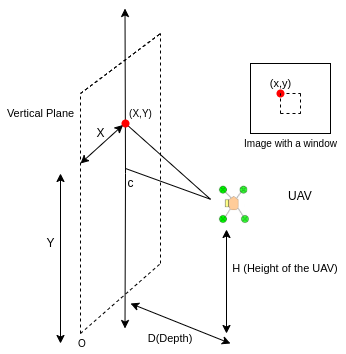

The diagram above was exported from draw.io. Its source (the exported page's mxGraphModel, read from the mxfile embedded in the PNG):
<mxGraphModel dx="801" dy="465" grid="1" gridSize="2" guides="1" tooltips="1" connect="1" arrows="1" fold="1" page="1" pageScale="1" pageWidth="827" pageHeight="1169" math="0" shadow="0">
  <root>
    <mxCell id="0" />
    <mxCell id="1" parent="0" />
    <mxCell id="TunZewqRJG9dawhZfsos-1" value="" style="endArrow=none;html=1;rounded=0;dashed=1;" parent="1" edge="1">
      <mxGeometry width="50" height="50" relative="1" as="geometry">
        <mxPoint x="120" y="360" as="sourcePoint" />
        <mxPoint x="120" y="120" as="targetPoint" />
        <Array as="points">
          <mxPoint x="120" y="260" />
        </Array>
      </mxGeometry>
    </mxCell>
    <mxCell id="TunZewqRJG9dawhZfsos-2" value="" style="endArrow=none;html=1;rounded=0;dashed=1;" parent="1" edge="1">
      <mxGeometry width="50" height="50" relative="1" as="geometry">
        <mxPoint x="120" y="120" as="sourcePoint" />
        <mxPoint x="200" y="60" as="targetPoint" />
      </mxGeometry>
    </mxCell>
    <mxCell id="TunZewqRJG9dawhZfsos-3" value="" style="endArrow=none;html=1;rounded=0;dashed=1;startArrow=none;" parent="1" edge="1">
      <mxGeometry width="50" height="50" relative="1" as="geometry">
        <mxPoint x="120" y="360" as="sourcePoint" />
        <mxPoint x="200" y="290" as="targetPoint" />
      </mxGeometry>
    </mxCell>
    <mxCell id="TunZewqRJG9dawhZfsos-4" value="" style="endArrow=none;dashed=1;html=1;rounded=0;" parent="1" edge="1">
      <mxGeometry width="50" height="50" relative="1" as="geometry">
        <mxPoint x="200" y="290" as="sourcePoint" />
        <mxPoint x="200" y="60" as="targetPoint" />
      </mxGeometry>
    </mxCell>
    <mxCell id="TunZewqRJG9dawhZfsos-6" value="c" style="text;html=1;align=center;verticalAlign=middle;resizable=0;points=[];autosize=1;strokeColor=none;fillColor=none;" parent="1" vertex="1">
      <mxGeometry x="160" y="200" width="20" height="20" as="geometry" />
    </mxCell>
    <mxCell id="TunZewqRJG9dawhZfsos-7" value="" style="endArrow=classic;startArrow=classic;html=1;rounded=0;" parent="1" edge="1">
      <mxGeometry width="50" height="50" relative="1" as="geometry">
        <mxPoint x="164.5" y="355" as="sourcePoint" />
        <mxPoint x="164.5" y="35" as="targetPoint" />
        <Array as="points">
          <mxPoint x="165" y="200" />
        </Array>
      </mxGeometry>
    </mxCell>
    <mxCell id="TunZewqRJG9dawhZfsos-9" value="" style="endArrow=none;html=1;rounded=0;exitX=0;exitY=0.5;exitDx=0;exitDy=0;" parent="1" edge="1">
      <mxGeometry width="50" height="50" relative="1" as="geometry">
        <mxPoint x="250" y="225.77499999999998" as="sourcePoint" />
        <mxPoint x="165" y="195" as="targetPoint" />
      </mxGeometry>
    </mxCell>
    <mxCell id="TunZewqRJG9dawhZfsos-12" value="&lt;font style=&quot;font-size: 11px&quot;&gt;&lt;font&gt;H (Height of the UAV&lt;/font&gt;)&lt;/font&gt;" style="text;html=1;strokeColor=none;fillColor=none;align=center;verticalAlign=middle;whiteSpace=wrap;rounded=0;" parent="1" vertex="1">
      <mxGeometry x="270" y="270" width="110" height="50" as="geometry" />
    </mxCell>
    <mxCell id="TunZewqRJG9dawhZfsos-13" value="" style="endArrow=none;html=1;rounded=0;entryX=0;entryY=0.5;entryDx=0;entryDy=0;startArrow=none;" parent="1" source="TunZewqRJG9dawhZfsos-36" edge="1">
      <mxGeometry width="50" height="50" relative="1" as="geometry">
        <mxPoint x="170" y="150" as="sourcePoint" />
        <mxPoint x="250" y="225.77499999999998" as="targetPoint" />
      </mxGeometry>
    </mxCell>
    <mxCell id="TunZewqRJG9dawhZfsos-16" value="&lt;font style=&quot;font-size: 11px&quot;&gt;D(Depth)&lt;/font&gt;" style="text;html=1;strokeColor=none;fillColor=none;align=center;verticalAlign=middle;whiteSpace=wrap;rounded=0;" parent="1" vertex="1">
      <mxGeometry x="180" y="350" width="60" height="30" as="geometry" />
    </mxCell>
    <mxCell id="TunZewqRJG9dawhZfsos-17" value="UAV" style="text;html=1;strokeColor=none;fillColor=none;align=center;verticalAlign=middle;whiteSpace=wrap;rounded=0;" parent="1" vertex="1">
      <mxGeometry x="310" y="207.82" width="60" height="30" as="geometry" />
    </mxCell>
    <mxCell id="TunZewqRJG9dawhZfsos-19" value="X" style="text;html=1;align=center;verticalAlign=middle;resizable=0;points=[];autosize=1;strokeColor=none;fillColor=none;" parent="1" vertex="1">
      <mxGeometry x="130" y="150" width="20" height="20" as="geometry" />
    </mxCell>
    <mxCell id="TunZewqRJG9dawhZfsos-22" value="&lt;font style=&quot;font-size: 10px&quot;&gt;Image with a window&lt;/font&gt;" style="text;html=1;align=center;verticalAlign=middle;resizable=0;points=[];autosize=1;strokeColor=none;fillColor=none;" parent="1" vertex="1">
      <mxGeometry x="275" y="160" width="110" height="20" as="geometry" />
    </mxCell>
    <mxCell id="TunZewqRJG9dawhZfsos-36" value="" style="shape=waypoint;sketch=0;fillStyle=solid;size=6;pointerEvents=1;points=[];fillColor=none;resizable=0;rotatable=0;perimeter=centerPerimeter;snapToPoint=1;fontSize=10;strokeColor=#FF0000;strokeWidth=2;" parent="1" vertex="1">
      <mxGeometry x="145" y="130" width="40" height="40" as="geometry" />
    </mxCell>
    <mxCell id="TunZewqRJG9dawhZfsos-37" value="" style="endArrow=none;html=1;rounded=0;entryDx=0;entryDy=0;" parent="1" target="TunZewqRJG9dawhZfsos-36" edge="1">
      <mxGeometry width="50" height="50" relative="1" as="geometry">
        <mxPoint x="165" y="150" as="sourcePoint" />
        <mxPoint x="250" y="225.77499999999998" as="targetPoint" />
      </mxGeometry>
    </mxCell>
    <mxCell id="TunZewqRJG9dawhZfsos-39" value="(X,Y)" style="text;html=1;align=center;verticalAlign=middle;resizable=0;points=[];autosize=1;strokeColor=none;fillColor=none;fontSize=10;" parent="1" vertex="1">
      <mxGeometry x="160" y="130" width="40" height="20" as="geometry" />
    </mxCell>
    <mxCell id="TunZewqRJG9dawhZfsos-40" value="&amp;nbsp;O" style="text;html=1;align=center;verticalAlign=middle;resizable=0;points=[];autosize=1;strokeColor=none;fillColor=none;fontSize=10;" parent="1" vertex="1">
      <mxGeometry x="105" y="360" width="30" height="20" as="geometry" />
    </mxCell>
    <mxCell id="TunZewqRJG9dawhZfsos-42" value="" style="endArrow=none;html=1;rounded=0;dashed=1;" parent="1" edge="1">
      <mxGeometry width="50" height="50" relative="1" as="geometry">
        <mxPoint x="120" y="360" as="sourcePoint" />
        <mxPoint x="120" y="360" as="targetPoint" />
      </mxGeometry>
    </mxCell>
    <mxCell id="TunZewqRJG9dawhZfsos-47" value="" style="endArrow=classic;startArrow=classic;html=1;rounded=0;fontSize=12;" parent="1" edge="1">
      <mxGeometry width="50" height="50" relative="1" as="geometry">
        <mxPoint x="100" y="200" as="sourcePoint" />
        <mxPoint x="100" y="370" as="targetPoint" />
      </mxGeometry>
    </mxCell>
    <mxCell id="TunZewqRJG9dawhZfsos-48" value="Y" style="text;html=1;align=center;verticalAlign=middle;resizable=0;points=[];autosize=1;strokeColor=none;fillColor=none;fontSize=12;" parent="1" vertex="1">
      <mxGeometry x="80" y="260" width="20" height="20" as="geometry" />
    </mxCell>
    <mxCell id="TunZewqRJG9dawhZfsos-49" value="" style="endArrow=classic;startArrow=classic;html=1;rounded=0;fontSize=12;entryX=0.064;entryY=1.074;entryDx=0;entryDy=0;entryPerimeter=0;" parent="1" target="TunZewqRJG9dawhZfsos-39" edge="1">
      <mxGeometry width="50" height="50" relative="1" as="geometry">
        <mxPoint x="120" y="190" as="sourcePoint" />
        <mxPoint x="260" y="210" as="targetPoint" />
      </mxGeometry>
    </mxCell>
    <mxCell id="TunZewqRJG9dawhZfsos-52" value="" style="endArrow=classic;startArrow=classic;html=1;rounded=0;fontSize=12;" parent="1" edge="1">
      <mxGeometry width="50" height="50" relative="1" as="geometry">
        <mxPoint x="266" y="360" as="sourcePoint" />
        <mxPoint x="266" y="256" as="targetPoint" />
      </mxGeometry>
    </mxCell>
    <mxCell id="TunZewqRJG9dawhZfsos-55" value="" style="endArrow=classic;startArrow=classic;html=1;rounded=0;fontSize=10;" parent="1" edge="1">
      <mxGeometry width="50" height="50" relative="1" as="geometry">
        <mxPoint x="170" y="330" as="sourcePoint" />
        <mxPoint x="270" y="370" as="targetPoint" />
      </mxGeometry>
    </mxCell>
    <mxCell id="TunZewqRJG9dawhZfsos-58" value="Vertical Plane" style="text;html=1;align=center;verticalAlign=middle;resizable=0;points=[];autosize=1;strokeColor=none;fillColor=none;fontSize=11;" parent="1" vertex="1">
      <mxGeometry x="40" y="130" width="80" height="20" as="geometry" />
    </mxCell>
    <mxCell id="TunZewqRJG9dawhZfsos-59" value="" style="endArrow=none;html=1;rounded=0;dashed=1;" parent="1" edge="1">
      <mxGeometry width="50" height="50" relative="1" as="geometry">
        <mxPoint x="120" y="120" as="sourcePoint" />
        <mxPoint x="200" y="60" as="targetPoint" />
      </mxGeometry>
    </mxCell>
    <mxCell id="TunZewqRJG9dawhZfsos-73" value="" style="endArrow=none;dashed=1;html=1;rounded=0;fontSize=11;fillOpacity=0;exitX=0.422;exitY=1.035;exitDx=0;exitDy=0;exitPerimeter=0;" parent="1" edge="1">
      <mxGeometry width="50" height="50" relative="1" as="geometry">
        <mxPoint x="315" y="120" as="sourcePoint" />
        <mxPoint x="315" y="120" as="targetPoint" />
      </mxGeometry>
    </mxCell>
    <mxCell id="TunZewqRJG9dawhZfsos-78" value="" style="endArrow=none;dashed=1;html=1;rounded=0;fontSize=11;" parent="1" edge="1">
      <mxGeometry width="50" height="50" relative="1" as="geometry">
        <mxPoint x="320" y="120" as="sourcePoint" />
        <mxPoint x="340" y="120" as="targetPoint" />
      </mxGeometry>
    </mxCell>
    <mxCell id="TunZewqRJG9dawhZfsos-80" value="" style="endArrow=none;dashed=1;html=1;rounded=0;fontSize=11;startArrow=none;" parent="1" source="TunZewqRJG9dawhZfsos-84" edge="1">
      <mxGeometry width="50" height="50" relative="1" as="geometry">
        <mxPoint x="320" y="140" as="sourcePoint" />
        <mxPoint x="320" y="120" as="targetPoint" />
      </mxGeometry>
    </mxCell>
    <mxCell id="TunZewqRJG9dawhZfsos-81" value="" style="endArrow=none;dashed=1;html=1;rounded=0;fontSize=11;" parent="1" edge="1">
      <mxGeometry width="50" height="50" relative="1" as="geometry">
        <mxPoint x="320" y="140" as="sourcePoint" />
        <mxPoint x="340" y="140" as="targetPoint" />
      </mxGeometry>
    </mxCell>
    <mxCell id="TunZewqRJG9dawhZfsos-82" value="" style="endArrow=none;dashed=1;html=1;rounded=0;fontSize=11;" parent="1" edge="1">
      <mxGeometry width="50" height="50" relative="1" as="geometry">
        <mxPoint x="340" y="120" as="sourcePoint" />
        <mxPoint x="340" y="140" as="targetPoint" />
      </mxGeometry>
    </mxCell>
    <mxCell id="TunZewqRJG9dawhZfsos-84" value="" style="shape=waypoint;sketch=0;fillStyle=solid;size=6;pointerEvents=1;points=[];fillColor=none;resizable=0;rotatable=0;perimeter=centerPerimeter;snapToPoint=1;fontSize=11;strokeColor=#FF0000;strokeWidth=2;" parent="1" vertex="1">
      <mxGeometry x="300" y="100" width="40" height="40" as="geometry" />
    </mxCell>
    <mxCell id="TunZewqRJG9dawhZfsos-85" value="" style="endArrow=none;dashed=1;html=1;rounded=0;fontSize=11;" parent="1" target="TunZewqRJG9dawhZfsos-84" edge="1">
      <mxGeometry width="50" height="50" relative="1" as="geometry">
        <mxPoint x="320" y="140" as="sourcePoint" />
        <mxPoint x="320" y="120" as="targetPoint" />
      </mxGeometry>
    </mxCell>
    <mxCell id="TunZewqRJG9dawhZfsos-86" value="(x,y)" style="text;html=1;align=center;verticalAlign=middle;resizable=0;points=[];autosize=1;strokeColor=none;fillColor=none;fontSize=11;" parent="1" vertex="1">
      <mxGeometry x="300" y="100" width="40" height="20" as="geometry" />
    </mxCell>
    <mxCell id="TunZewqRJG9dawhZfsos-87" value="" style="rounded=0;whiteSpace=wrap;html=1;fontSize=11;strokeColor=#000000;strokeWidth=1;fillOpacity=0;" parent="1" vertex="1">
      <mxGeometry x="290" y="90" width="80" height="70" as="geometry" />
    </mxCell>
    <mxCell id="nu2AHAah8cYzslH454sd-1" value="" style="shape=image;imageAspect=0;aspect=fixed;verticalLabelPosition=bottom;verticalAlign=top;image=data:image/png,(base64 omitted: 32756 chars);direction=south;strokeWidth=0;" vertex="1" parent="1">
      <mxGeometry x="254" y="207.82" width="34" height="45.73" as="geometry" />
    </mxCell>
  </root>
</mxGraphModel>